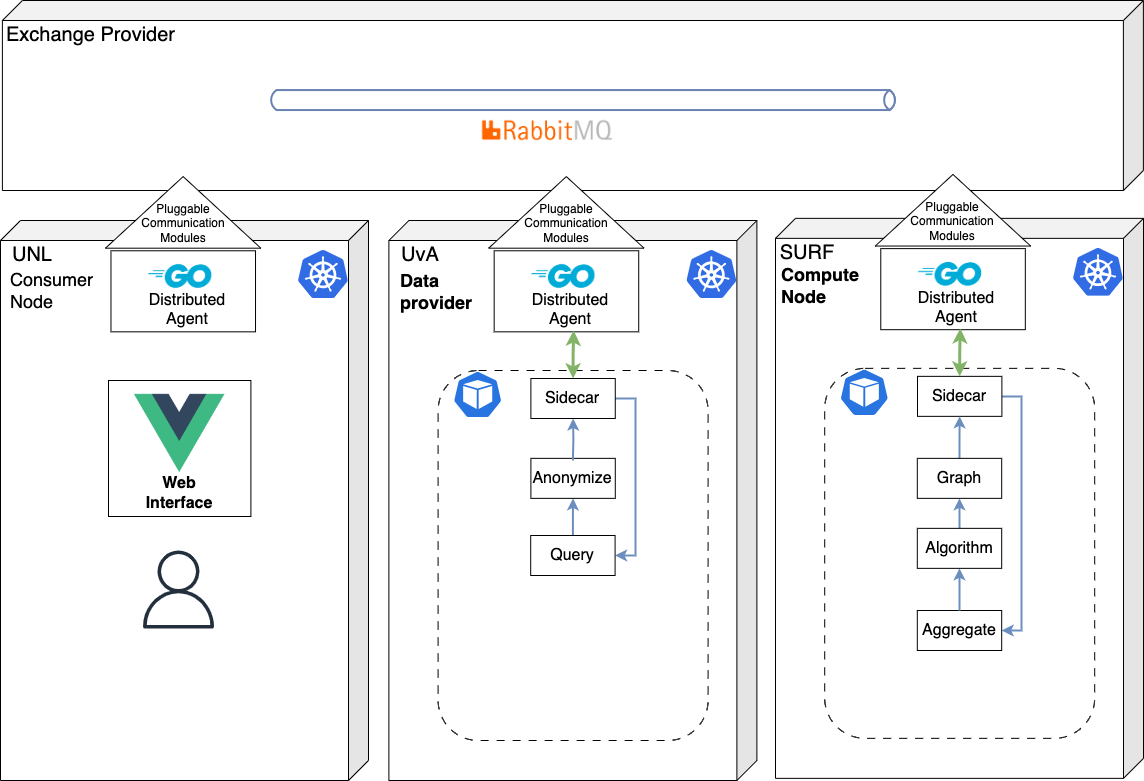

The diagram above was exported from draw.io. Its source (the exported page's mxGraphModel, read from the mxfile embedded in the PNG):
<mxGraphModel dx="1200" dy="813" grid="1" gridSize="10" guides="1" tooltips="1" connect="1" arrows="1" fold="1" page="1" pageScale="1" pageWidth="1169" pageHeight="827" math="0" shadow="0">
  <root>
    <mxCell id="0" />
    <object label="full" id="4W7vb-_gK_N_zVpGkKDe-186">
      <mxCell parent="0" />
    </object>
    <mxCell id="4W7vb-_gK_N_zVpGkKDe-187" value="" style="group;movable=1;resizable=1;rotatable=1;deletable=1;editable=1;locked=0;connectable=1;" parent="4W7vb-_gK_N_zVpGkKDe-186" vertex="1" connectable="0">
      <mxGeometry x="13.89" y="20" width="1141" height="190" as="geometry" />
    </mxCell>
    <mxCell id="4W7vb-_gK_N_zVpGkKDe-188" value="" style="shape=cube;whiteSpace=wrap;html=1;boundedLbl=1;backgroundOutline=1;darkOpacity=0.05;darkOpacity2=0.1;flipH=1;" parent="4W7vb-_gK_N_zVpGkKDe-187" vertex="1">
      <mxGeometry width="1141" height="190" as="geometry" />
    </mxCell>
    <mxCell id="4W7vb-_gK_N_zVpGkKDe-189" value="&lt;font style=&quot;font-size: 20px;&quot;&gt;Exchange Provider&lt;/font&gt;" style="text;html=1;strokeColor=none;fillColor=none;align=center;verticalAlign=middle;whiteSpace=wrap;rounded=0;" parent="4W7vb-_gK_N_zVpGkKDe-187" vertex="1">
      <mxGeometry y="30.003076923076925" width="177.11225464190977" height="7.3076923076923075" as="geometry" />
    </mxCell>
    <mxCell id="4W7vb-_gK_N_zVpGkKDe-191" value="" style="group;movable=1;resizable=1;rotatable=1;deletable=1;editable=1;locked=0;connectable=1;" parent="4W7vb-_gK_N_zVpGkKDe-187" vertex="1" connectable="0">
      <mxGeometry x="266.11" y="78.24" width="629" height="71.76" as="geometry" />
    </mxCell>
    <mxCell id="4W7vb-_gK_N_zVpGkKDe-192" value="" style="shape=image;verticalLabelPosition=bottom;labelBackgroundColor=default;verticalAlign=top;aspect=fixed;imageAspect=0;image=https://irt-website-cms.azurewebsites.net/media/original_images/RabbitMQ-Logo.wine.png;" parent="4W7vb-_gK_N_zVpGkKDe-191" vertex="1">
      <mxGeometry x="210" y="37.93993411764705" width="138.84615384615384" height="29.274615384615384" as="geometry" />
    </mxCell>
    <mxCell id="4W7vb-_gK_N_zVpGkKDe-195" value="" style="html=1;outlineConnect=0;fillColor=none;strokeColor=#6881B3;gradientColor=none;gradientDirection=north;strokeWidth=2;shape=mxgraph.networks.bus;gradientColor=none;gradientDirection=north;fontColor=#ffffff;perimeter=backbonePerimeter;backboneSize=20;movable=1;resizable=1;rotatable=1;deletable=1;editable=1;locked=0;connectable=1;" parent="4W7vb-_gK_N_zVpGkKDe-187" vertex="1">
      <mxGeometry x="266.11" y="70.00000000000001" width="629" height="59.09647058823531" as="geometry" />
    </mxCell>
    <mxCell id="4W7vb-_gK_N_zVpGkKDe-214" value="" style="shape=cube;whiteSpace=wrap;html=1;boundedLbl=1;backgroundOutline=1;darkOpacity=0.05;darkOpacity2=0.1;flipH=1;" parent="4W7vb-_gK_N_zVpGkKDe-186" vertex="1">
      <mxGeometry x="12" y="240" width="368" height="560" as="geometry" />
    </mxCell>
    <mxCell id="4W7vb-_gK_N_zVpGkKDe-218" value="&lt;font style=&quot;font-size: 20px;&quot;&gt;UNL&lt;/font&gt;" style="text;html=1;strokeColor=none;fillColor=none;align=center;verticalAlign=middle;whiteSpace=wrap;rounded=0;" parent="4W7vb-_gK_N_zVpGkKDe-186" vertex="1">
      <mxGeometry x="21.880000000000003" y="270" width="44.11" height="7.31" as="geometry" />
    </mxCell>
    <mxCell id="4W7vb-_gK_N_zVpGkKDe-239" value="" style="image;sketch=0;aspect=fixed;html=1;points=[];align=center;fontSize=12;image=img/lib/mscae/Kubernetes.svg;" parent="4W7vb-_gK_N_zVpGkKDe-186" vertex="1">
      <mxGeometry x="310" y="270" width="50" height="48" as="geometry" />
    </mxCell>
    <mxCell id="T8rqHu9YziMsXCaHmrip-1" value="&lt;span style=&quot;font-weight: normal; font-size: 18px;&quot;&gt;&lt;font style=&quot;font-size: 18px;&quot;&gt;Consumer&lt;br style=&quot;font-size: 18px;&quot;&gt;Node&lt;/font&gt;&lt;/span&gt;" style="text;html=1;align=left;verticalAlign=middle;resizable=0;points=[];autosize=1;strokeColor=none;fillColor=none;fontStyle=1;fontSize=18;" parent="4W7vb-_gK_N_zVpGkKDe-186" vertex="1">
      <mxGeometry x="19.880000000000003" y="280.13999999999993" width="110" height="60" as="geometry" />
    </mxCell>
    <mxCell id="4W7vb-_gK_N_zVpGkKDe-215" value="" style="group" parent="4W7vb-_gK_N_zVpGkKDe-186" vertex="1" connectable="0">
      <mxGeometry x="120.96000000000001" y="194.15" width="147.4066525899396" height="75.48271276595744" as="geometry" />
    </mxCell>
    <mxCell id="4W7vb-_gK_N_zVpGkKDe-216" value="" style="triangle;whiteSpace=wrap;html=1;rotation=-90;" parent="4W7vb-_gK_N_zVpGkKDe-215" vertex="1">
      <mxGeometry x="37.90456780884161" y="-39.96143617021277" width="71.59751697225637" height="155.405585106383" as="geometry" />
    </mxCell>
    <mxCell id="4W7vb-_gK_N_zVpGkKDe-217" value="&lt;font style=&quot;font-size: 12px;&quot;&gt;Pluggable&lt;br&gt;Communication Modules&lt;/font&gt;" style="text;html=1;strokeColor=none;fillColor=none;align=center;verticalAlign=middle;whiteSpace=wrap;rounded=0;" parent="4W7vb-_gK_N_zVpGkKDe-215" vertex="1">
      <mxGeometry x="49.64094510076442" y="36.36702127659575" width="48.13278451916395" height="25.372340425531917" as="geometry" />
    </mxCell>
    <mxCell id="4W7vb-_gK_N_zVpGkKDe-229" value="" style="group" parent="4W7vb-_gK_N_zVpGkKDe-186" vertex="1" connectable="0">
      <mxGeometry x="150.54561821777943" y="268.57553191489365" width="120.48438178222055" height="84.57446808510639" as="geometry" />
    </mxCell>
    <mxCell id="4W7vb-_gK_N_zVpGkKDe-230" value="" style="shape=image;verticalLabelPosition=bottom;labelBackgroundColor=default;verticalAlign=top;aspect=fixed;imageAspect=0;image=https://download.logo.wine/logo/Go_(programming_language)/Go_(programming_language)-Logo.wine.png;fontSize=16;" parent="4W7vb-_gK_N_zVpGkKDe-229" vertex="1">
      <mxGeometry width="82.22684022023842" height="54.815219436574544" as="geometry" />
    </mxCell>
    <mxCell id="4W7vb-_gK_N_zVpGkKDe-232" value="" style="rounded=0;whiteSpace=wrap;html=1;fontColor=#000000;labelBackgroundColor=none;fillColor=none;" parent="4W7vb-_gK_N_zVpGkKDe-229" vertex="1">
      <mxGeometry x="-28.07745763617897" y="1.6914893617021276" width="144.55077404180253" height="81.05617021276596" as="geometry" />
    </mxCell>
    <mxCell id="4W7vb-_gK_N_zVpGkKDe-231" value="&lt;span style=&quot;font-size: 16px; background-color: rgb(255, 255, 255);&quot;&gt;Distributed Agent&lt;/span&gt;" style="text;whiteSpace=wrap;html=1;align=center;" parent="4W7vb-_gK_N_zVpGkKDe-229" vertex="1">
      <mxGeometry x="8.022130753193991" y="35.287234042553195" width="80.22130753193991" height="42.287234042553195" as="geometry" />
    </mxCell>
    <mxCell id="T8rqHu9YziMsXCaHmrip-8" value="" style="rounded=0;whiteSpace=wrap;html=1;fontColor=#000000;labelBackgroundColor=none;fillColor=none;" parent="4W7vb-_gK_N_zVpGkKDe-186" vertex="1">
      <mxGeometry x="120" y="400" width="142.4" height="136" as="geometry" />
    </mxCell>
    <mxCell id="T8rqHu9YziMsXCaHmrip-9" value="" style="shape=cube;whiteSpace=wrap;html=1;boundedLbl=1;backgroundOutline=1;darkOpacity=0.05;darkOpacity2=0.1;flipH=1;" parent="4W7vb-_gK_N_zVpGkKDe-186" vertex="1">
      <mxGeometry x="400.39" y="240" width="368" height="560" as="geometry" />
    </mxCell>
    <mxCell id="T8rqHu9YziMsXCaHmrip-10" value="&lt;font style=&quot;font-size: 20px;&quot;&gt;UvA&lt;/font&gt;" style="text;html=1;strokeColor=none;fillColor=none;align=center;verticalAlign=middle;whiteSpace=wrap;rounded=0;" parent="4W7vb-_gK_N_zVpGkKDe-186" vertex="1">
      <mxGeometry x="410.27" y="270" width="44.11" height="7.31" as="geometry" />
    </mxCell>
    <mxCell id="T8rqHu9YziMsXCaHmrip-11" value="" style="image;sketch=0;aspect=fixed;html=1;points=[];align=center;fontSize=12;image=img/lib/mscae/Kubernetes.svg;" parent="4W7vb-_gK_N_zVpGkKDe-186" vertex="1">
      <mxGeometry x="698.3900000000001" y="270" width="50" height="48" as="geometry" />
    </mxCell>
    <mxCell id="T8rqHu9YziMsXCaHmrip-12" value="" style="sketch=0;html=1;dashed=0;whitespace=wrap;fillColor=#2875E2;strokeColor=#ffffff;points=[[0.005,0.63,0],[0.1,0.2,0],[0.9,0.2,0],[0.5,0,0],[0.995,0.63,0],[0.72,0.99,0],[0.5,1,0],[0.28,0.99,0]];verticalLabelPosition=bottom;align=center;verticalAlign=top;shape=mxgraph.kubernetes.icon;prIcon=pod" parent="4W7vb-_gK_N_zVpGkKDe-186" vertex="1">
      <mxGeometry x="464.18999999999994" y="390" width="50" height="48" as="geometry" />
    </mxCell>
    <mxCell id="T8rqHu9YziMsXCaHmrip-15" value="&lt;font style=&quot;font-size: 18px;&quot;&gt;Data&lt;br&gt;provider&lt;/font&gt;" style="text;html=1;align=left;verticalAlign=middle;resizable=0;points=[];autosize=1;strokeColor=none;fillColor=none;fontStyle=1;fontSize=18;" parent="4W7vb-_gK_N_zVpGkKDe-186" vertex="1">
      <mxGeometry x="410.27" y="280.8599999999999" width="100" height="60" as="geometry" />
    </mxCell>
    <mxCell id="T8rqHu9YziMsXCaHmrip-16" value="" style="group" parent="4W7vb-_gK_N_zVpGkKDe-186" vertex="1" connectable="0">
      <mxGeometry x="518.96" y="194.15" width="147.4066525899396" height="75.48271276595744" as="geometry" />
    </mxCell>
    <mxCell id="T8rqHu9YziMsXCaHmrip-17" value="" style="triangle;whiteSpace=wrap;html=1;rotation=-90;" parent="T8rqHu9YziMsXCaHmrip-16" vertex="1">
      <mxGeometry x="23.10456780884161" y="-39.96143617021277" width="71.59751697225637" height="155.405585106383" as="geometry" />
    </mxCell>
    <mxCell id="T8rqHu9YziMsXCaHmrip-18" value="&lt;font style=&quot;font-size: 12px;&quot;&gt;Pluggable&lt;br&gt;Communication Modules&lt;/font&gt;" style="text;html=1;strokeColor=none;fillColor=none;align=center;verticalAlign=middle;whiteSpace=wrap;rounded=0;" parent="T8rqHu9YziMsXCaHmrip-16" vertex="1">
      <mxGeometry x="34.840945100764415" y="36.36702127659575" width="48.13278451916395" height="25.372340425531917" as="geometry" />
    </mxCell>
    <mxCell id="T8rqHu9YziMsXCaHmrip-19" value="" style="group" parent="4W7vb-_gK_N_zVpGkKDe-186" vertex="1" connectable="0">
      <mxGeometry x="533.7456182177795" y="268.57553191489365" width="120.48438178222055" height="84.57446808510639" as="geometry" />
    </mxCell>
    <mxCell id="T8rqHu9YziMsXCaHmrip-20" value="" style="shape=image;verticalLabelPosition=bottom;labelBackgroundColor=default;verticalAlign=top;aspect=fixed;imageAspect=0;image=https://download.logo.wine/logo/Go_(programming_language)/Go_(programming_language)-Logo.wine.png;fontSize=16;" parent="T8rqHu9YziMsXCaHmrip-19" vertex="1">
      <mxGeometry width="82.22684022023842" height="54.815219436574544" as="geometry" />
    </mxCell>
    <mxCell id="T8rqHu9YziMsXCaHmrip-21" value="" style="rounded=0;whiteSpace=wrap;html=1;fontColor=#000000;labelBackgroundColor=none;fillColor=none;" parent="T8rqHu9YziMsXCaHmrip-19" vertex="1">
      <mxGeometry x="-28.07745763617897" y="1.6914893617021276" width="144.55077404180253" height="81.05617021276596" as="geometry" />
    </mxCell>
    <mxCell id="T8rqHu9YziMsXCaHmrip-22" value="&lt;span style=&quot;font-size: 16px; background-color: rgb(255, 255, 255);&quot;&gt;Distributed Agent&lt;/span&gt;" style="text;whiteSpace=wrap;html=1;align=center;" parent="T8rqHu9YziMsXCaHmrip-19" vertex="1">
      <mxGeometry x="8.022130753193991" y="35.287234042553195" width="80.22130753193991" height="42.287234042553195" as="geometry" />
    </mxCell>
    <mxCell id="T8rqHu9YziMsXCaHmrip-24" value="" style="rounded=1;whiteSpace=wrap;html=1;fillColor=none;dashed=1;dashPattern=8 8;" parent="4W7vb-_gK_N_zVpGkKDe-186" vertex="1">
      <mxGeometry x="449.59" y="390" width="270" height="370" as="geometry" />
    </mxCell>
    <mxCell id="T8rqHu9YziMsXCaHmrip-34" style="edgeStyle=orthogonalEdgeStyle;rounded=0;orthogonalLoop=1;jettySize=auto;html=1;entryX=1;entryY=0.5;entryDx=0;entryDy=0;fillColor=#dae8fc;strokeColor=#6c8ebf;strokeWidth=2;" parent="4W7vb-_gK_N_zVpGkKDe-186" source="T8rqHu9YziMsXCaHmrip-25" target="T8rqHu9YziMsXCaHmrip-26" edge="1">
      <mxGeometry relative="1" as="geometry">
        <Array as="points">
          <mxPoint x="647" y="418" />
          <mxPoint x="647" y="575" />
        </Array>
      </mxGeometry>
    </mxCell>
    <mxCell id="T8rqHu9YziMsXCaHmrip-25" value="&lt;font style=&quot;font-size: 16px;&quot;&gt;Sidecar&lt;/font&gt;" style="rounded=0;whiteSpace=wrap;html=1;" parent="4W7vb-_gK_N_zVpGkKDe-186" vertex="1">
      <mxGeometry x="542.3900000000001" y="398" width="84.39" height="40" as="geometry" />
    </mxCell>
    <mxCell id="T8rqHu9YziMsXCaHmrip-30" style="edgeStyle=orthogonalEdgeStyle;rounded=0;orthogonalLoop=1;jettySize=auto;html=1;entryX=0.5;entryY=1;entryDx=0;entryDy=0;fillColor=#dae8fc;strokeColor=#6c8ebf;strokeWidth=2;" parent="4W7vb-_gK_N_zVpGkKDe-186" source="T8rqHu9YziMsXCaHmrip-26" target="T8rqHu9YziMsXCaHmrip-27" edge="1">
      <mxGeometry relative="1" as="geometry" />
    </mxCell>
    <mxCell id="T8rqHu9YziMsXCaHmrip-26" value="&lt;font style=&quot;font-size: 16px;&quot;&gt;Query&lt;/font&gt;" style="rounded=0;whiteSpace=wrap;html=1;" parent="4W7vb-_gK_N_zVpGkKDe-186" vertex="1">
      <mxGeometry x="542.2" y="555" width="84.39" height="40" as="geometry" />
    </mxCell>
    <mxCell id="T8rqHu9YziMsXCaHmrip-27" value="&lt;font style=&quot;font-size: 16px;&quot;&gt;Anonymize&lt;/font&gt;" style="rounded=0;whiteSpace=wrap;html=1;" parent="4W7vb-_gK_N_zVpGkKDe-186" vertex="1">
      <mxGeometry x="542.4000000000001" y="477.85" width="84.39" height="40" as="geometry" />
    </mxCell>
    <mxCell id="T8rqHu9YziMsXCaHmrip-33" style="edgeStyle=orthogonalEdgeStyle;rounded=0;orthogonalLoop=1;jettySize=auto;html=1;fillColor=#dae8fc;strokeColor=#6c8ebf;strokeWidth=2;" parent="4W7vb-_gK_N_zVpGkKDe-186" target="T8rqHu9YziMsXCaHmrip-25" edge="1">
      <mxGeometry relative="1" as="geometry">
        <mxPoint x="584.375" y="479.9999999999998" as="sourcePoint" />
      </mxGeometry>
    </mxCell>
    <mxCell id="T8rqHu9YziMsXCaHmrip-35" style="edgeStyle=orthogonalEdgeStyle;rounded=0;orthogonalLoop=1;jettySize=auto;html=1;entryX=0.55;entryY=0.984;entryDx=0;entryDy=0;entryPerimeter=0;startArrow=classic;startFill=1;strokeWidth=3;fillColor=#d5e8d4;strokeColor=#82b366;" parent="4W7vb-_gK_N_zVpGkKDe-186" source="T8rqHu9YziMsXCaHmrip-25" target="T8rqHu9YziMsXCaHmrip-21" edge="1">
      <mxGeometry relative="1" as="geometry" />
    </mxCell>
    <mxCell id="T8rqHu9YziMsXCaHmrip-36" value="" style="sketch=0;outlineConnect=0;fontColor=#232F3E;gradientColor=none;fillColor=#232F3D;strokeColor=none;dashed=0;verticalLabelPosition=bottom;verticalAlign=top;align=center;html=1;fontSize=12;fontStyle=0;aspect=fixed;pointerEvents=1;shape=mxgraph.aws4.user;" parent="4W7vb-_gK_N_zVpGkKDe-186" vertex="1">
      <mxGeometry x="151" y="570" width="78" height="78" as="geometry" />
    </mxCell>
    <mxCell id="T8rqHu9YziMsXCaHmrip-39" value="" style="group" parent="4W7vb-_gK_N_zVpGkKDe-186" vertex="1" connectable="0">
      <mxGeometry x="130.69" y="407.61" width="121.02999999999997" height="120.7700000000001" as="geometry" />
    </mxCell>
    <mxCell id="T8rqHu9YziMsXCaHmrip-37" value="" style="shape=image;verticalLabelPosition=bottom;labelBackgroundColor=default;verticalAlign=top;aspect=fixed;imageAspect=0;image=https://cdn.freebiesupply.com/logos/thumbs/2x/vue-9-logo.png;" parent="T8rqHu9YziMsXCaHmrip-39" vertex="1">
      <mxGeometry width="121.03" height="90.77" as="geometry" />
    </mxCell>
    <mxCell id="T8rqHu9YziMsXCaHmrip-38" value="Web&lt;br&gt;Interface" style="text;html=1;strokeColor=none;fillColor=none;align=center;verticalAlign=middle;whiteSpace=wrap;rounded=0;fontSize=16;fontStyle=1" parent="T8rqHu9YziMsXCaHmrip-39" vertex="1">
      <mxGeometry x="30.52000000000001" y="90.7700000000001" width="60" height="30" as="geometry" />
    </mxCell>
    <mxCell id="T8rqHu9YziMsXCaHmrip-63" value="" style="shape=cube;whiteSpace=wrap;html=1;boundedLbl=1;backgroundOutline=1;darkOpacity=0.05;darkOpacity2=0.1;flipH=1;" parent="4W7vb-_gK_N_zVpGkKDe-186" vertex="1">
      <mxGeometry x="787" y="237.85000000000002" width="368" height="560" as="geometry" />
    </mxCell>
    <mxCell id="T8rqHu9YziMsXCaHmrip-64" value="&lt;font style=&quot;font-size: 20px;&quot;&gt;SURF&lt;/font&gt;" style="text;html=1;strokeColor=none;fillColor=none;align=center;verticalAlign=middle;whiteSpace=wrap;rounded=0;" parent="4W7vb-_gK_N_zVpGkKDe-186" vertex="1">
      <mxGeometry x="796.88" y="267.85" width="44.11" height="7.31" as="geometry" />
    </mxCell>
    <mxCell id="T8rqHu9YziMsXCaHmrip-65" value="" style="image;sketch=0;aspect=fixed;html=1;points=[];align=center;fontSize=12;image=img/lib/mscae/Kubernetes.svg;" parent="4W7vb-_gK_N_zVpGkKDe-186" vertex="1">
      <mxGeometry x="1085" y="267.85" width="50" height="48" as="geometry" />
    </mxCell>
    <mxCell id="T8rqHu9YziMsXCaHmrip-66" value="" style="sketch=0;html=1;dashed=0;whitespace=wrap;fillColor=#2875E2;strokeColor=#ffffff;points=[[0.005,0.63,0],[0.1,0.2,0],[0.9,0.2,0],[0.5,0,0],[0.995,0.63,0],[0.72,0.99,0],[0.5,1,0],[0.28,0.99,0]];verticalLabelPosition=bottom;align=center;verticalAlign=top;shape=mxgraph.kubernetes.icon;prIcon=pod" parent="4W7vb-_gK_N_zVpGkKDe-186" vertex="1">
      <mxGeometry x="850.8" y="387.85" width="50" height="48" as="geometry" />
    </mxCell>
    <mxCell id="T8rqHu9YziMsXCaHmrip-67" value="&lt;span style=&quot;font-size: 18px;&quot;&gt;&lt;font style=&quot;font-size: 18px;&quot;&gt;Compute&lt;br&gt;Node&lt;/font&gt;&lt;/span&gt;" style="text;html=1;align=left;verticalAlign=middle;resizable=0;points=[];autosize=1;strokeColor=none;fillColor=none;fontStyle=1;fontSize=18;" parent="4W7vb-_gK_N_zVpGkKDe-186" vertex="1">
      <mxGeometry x="790.77" y="275.13999999999993" width="100" height="60" as="geometry" />
    </mxCell>
    <mxCell id="T8rqHu9YziMsXCaHmrip-68" value="" style="group" parent="4W7vb-_gK_N_zVpGkKDe-186" vertex="1" connectable="0">
      <mxGeometry x="890.7700000000001" y="192" width="147.4066525899396" height="75.48271276595744" as="geometry" />
    </mxCell>
    <mxCell id="T8rqHu9YziMsXCaHmrip-69" value="" style="triangle;whiteSpace=wrap;html=1;rotation=-90;" parent="T8rqHu9YziMsXCaHmrip-68" vertex="1">
      <mxGeometry x="37.90456780884161" y="-39.96143617021277" width="71.59751697225637" height="155.405585106383" as="geometry" />
    </mxCell>
    <mxCell id="T8rqHu9YziMsXCaHmrip-70" value="&lt;font style=&quot;font-size: 12px;&quot;&gt;Pluggable&lt;br&gt;Communication Modules&lt;/font&gt;" style="text;html=1;strokeColor=none;fillColor=none;align=center;verticalAlign=middle;whiteSpace=wrap;rounded=0;" parent="T8rqHu9YziMsXCaHmrip-68" vertex="1">
      <mxGeometry x="49.64094510076442" y="36.36702127659575" width="48.13278451916395" height="25.372340425531917" as="geometry" />
    </mxCell>
    <mxCell id="T8rqHu9YziMsXCaHmrip-71" value="" style="group" parent="4W7vb-_gK_N_zVpGkKDe-186" vertex="1" connectable="0">
      <mxGeometry x="920.3556182177794" y="266.42553191489367" width="120.48438178222055" height="84.57446808510639" as="geometry" />
    </mxCell>
    <mxCell id="T8rqHu9YziMsXCaHmrip-72" value="" style="shape=image;verticalLabelPosition=bottom;labelBackgroundColor=default;verticalAlign=top;aspect=fixed;imageAspect=0;image=https://download.logo.wine/logo/Go_(programming_language)/Go_(programming_language)-Logo.wine.png;fontSize=16;" parent="T8rqHu9YziMsXCaHmrip-71" vertex="1">
      <mxGeometry width="82.22684022023842" height="54.815219436574544" as="geometry" />
    </mxCell>
    <mxCell id="T8rqHu9YziMsXCaHmrip-73" value="" style="rounded=0;whiteSpace=wrap;html=1;fontColor=#000000;labelBackgroundColor=none;fillColor=none;" parent="T8rqHu9YziMsXCaHmrip-71" vertex="1">
      <mxGeometry x="-28.07745763617897" y="1.6914893617021276" width="144.55077404180253" height="81.05617021276596" as="geometry" />
    </mxCell>
    <mxCell id="T8rqHu9YziMsXCaHmrip-74" value="&lt;span style=&quot;font-size: 16px; background-color: rgb(255, 255, 255);&quot;&gt;Distributed Agent&lt;/span&gt;" style="text;whiteSpace=wrap;html=1;align=center;" parent="T8rqHu9YziMsXCaHmrip-71" vertex="1">
      <mxGeometry x="8.022130753193991" y="35.287234042553195" width="80.22130753193991" height="42.287234042553195" as="geometry" />
    </mxCell>
    <mxCell id="T8rqHu9YziMsXCaHmrip-75" value="" style="rounded=1;whiteSpace=wrap;html=1;fillColor=none;dashed=1;dashPattern=8 8;" parent="4W7vb-_gK_N_zVpGkKDe-186" vertex="1">
      <mxGeometry x="836.1999999999999" y="387.85" width="270" height="370" as="geometry" />
    </mxCell>
    <mxCell id="T8rqHu9YziMsXCaHmrip-76" style="edgeStyle=orthogonalEdgeStyle;rounded=0;orthogonalLoop=1;jettySize=auto;html=1;entryX=1;entryY=0.5;entryDx=0;entryDy=0;strokeWidth=2;fillColor=#dae8fc;strokeColor=#6c8ebf;" parent="4W7vb-_gK_N_zVpGkKDe-186" source="T8rqHu9YziMsXCaHmrip-77" target="T8rqHu9YziMsXCaHmrip-79" edge="1">
      <mxGeometry relative="1" as="geometry">
        <Array as="points">
          <mxPoint x="1033" y="416" />
          <mxPoint x="1033" y="650" />
        </Array>
      </mxGeometry>
    </mxCell>
    <mxCell id="T8rqHu9YziMsXCaHmrip-77" value="&lt;font style=&quot;font-size: 16px;&quot;&gt;Sidecar&lt;/font&gt;" style="rounded=0;whiteSpace=wrap;html=1;" parent="4W7vb-_gK_N_zVpGkKDe-186" vertex="1">
      <mxGeometry x="929.0000000000001" y="395.85" width="84.39" height="40" as="geometry" />
    </mxCell>
    <mxCell id="T8rqHu9YziMsXCaHmrip-79" value="&lt;font style=&quot;font-size: 16px;&quot;&gt;Aggregate&lt;/font&gt;" style="rounded=0;whiteSpace=wrap;html=1;" parent="4W7vb-_gK_N_zVpGkKDe-186" vertex="1">
      <mxGeometry x="928.8100000000001" y="629.9999999999999" width="84.39" height="40" as="geometry" />
    </mxCell>
    <mxCell id="T8rqHu9YziMsXCaHmrip-80" style="edgeStyle=orthogonalEdgeStyle;rounded=0;orthogonalLoop=1;jettySize=auto;html=1;entryX=0.5;entryY=1;entryDx=0;entryDy=0;strokeWidth=2;fillColor=#dae8fc;strokeColor=#6c8ebf;exitX=0.5;exitY=0;exitDx=0;exitDy=0;" parent="4W7vb-_gK_N_zVpGkKDe-186" source="T8rqHu9YziMsXCaHmrip-79" target="T8rqHu9YziMsXCaHmrip-83" edge="1">
      <mxGeometry relative="1" as="geometry">
        <mxPoint x="971.0049999999997" y="627.8499999999999" as="sourcePoint" />
      </mxGeometry>
    </mxCell>
    <mxCell id="T8rqHu9YziMsXCaHmrip-82" style="edgeStyle=orthogonalEdgeStyle;rounded=0;orthogonalLoop=1;jettySize=auto;html=1;entryX=0.5;entryY=1;entryDx=0;entryDy=0;strokeWidth=2;fillColor=#dae8fc;strokeColor=#6c8ebf;" parent="4W7vb-_gK_N_zVpGkKDe-186" source="T8rqHu9YziMsXCaHmrip-83" target="T8rqHu9YziMsXCaHmrip-85" edge="1">
      <mxGeometry relative="1" as="geometry" />
    </mxCell>
    <mxCell id="T8rqHu9YziMsXCaHmrip-83" value="&lt;font style=&quot;font-size: 16px;&quot;&gt;Algorithm&lt;/font&gt;" style="rounded=0;whiteSpace=wrap;html=1;" parent="4W7vb-_gK_N_zVpGkKDe-186" vertex="1">
      <mxGeometry x="928.8100000000001" y="547.8499999999999" width="84.39" height="40" as="geometry" />
    </mxCell>
    <mxCell id="T8rqHu9YziMsXCaHmrip-84" style="edgeStyle=orthogonalEdgeStyle;rounded=0;orthogonalLoop=1;jettySize=auto;html=1;strokeWidth=2;fillColor=#dae8fc;strokeColor=#6c8ebf;" parent="4W7vb-_gK_N_zVpGkKDe-186" source="T8rqHu9YziMsXCaHmrip-85" target="T8rqHu9YziMsXCaHmrip-77" edge="1">
      <mxGeometry relative="1" as="geometry" />
    </mxCell>
    <mxCell id="T8rqHu9YziMsXCaHmrip-85" value="&lt;font style=&quot;font-size: 16px;&quot;&gt;Graph&lt;/font&gt;" style="rounded=0;whiteSpace=wrap;html=1;" parent="4W7vb-_gK_N_zVpGkKDe-186" vertex="1">
      <mxGeometry x="928.8100000000001" y="477.85" width="84.39" height="40" as="geometry" />
    </mxCell>
    <mxCell id="T8rqHu9YziMsXCaHmrip-86" style="edgeStyle=orthogonalEdgeStyle;rounded=0;orthogonalLoop=1;jettySize=auto;html=1;entryX=0.55;entryY=0.984;entryDx=0;entryDy=0;entryPerimeter=0;startArrow=classic;startFill=1;strokeWidth=3;fillColor=#d5e8d4;strokeColor=#82b366;" parent="4W7vb-_gK_N_zVpGkKDe-186" source="T8rqHu9YziMsXCaHmrip-77" target="T8rqHu9YziMsXCaHmrip-73" edge="1">
      <mxGeometry relative="1" as="geometry" />
    </mxCell>
  </root>
</mxGraphModel>